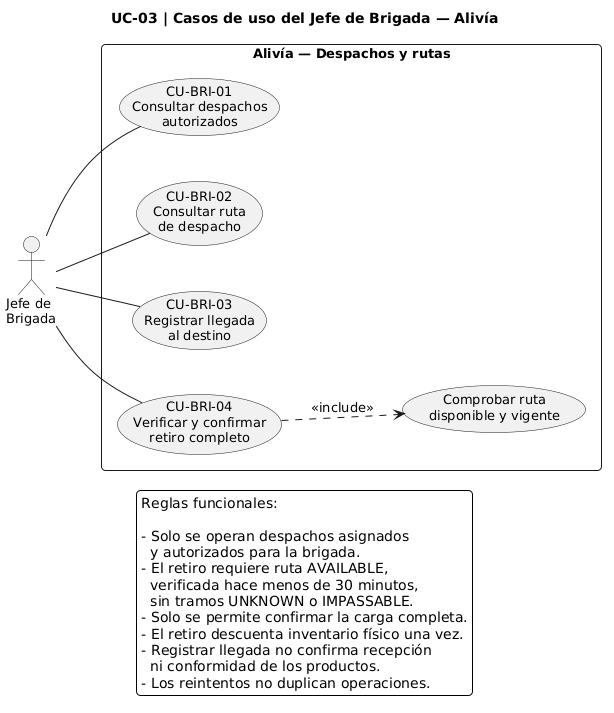

The diagram above was rendered by PlantUML. Its source (embedded in the PNG):
@startuml
title UC-03 | Casos de uso del Jefe de Brigada — Alivía

left to right direction

skinparam backgroundColor white
skinparam shadowing false
skinparam defaultFontName Arial
skinparam defaultFontSize 13
skinparam monochrome true
skinparam packageStyle rectangle
skinparam nodesep 45
skinparam ranksep 55
skinparam roundCorner 8

' ==========================================
' ACTOR
' ==========================================

actor "Jefe de\nBrigada" as BRI

' ==========================================
' CASOS DE USO
' ==========================================

rectangle "Alivía — Despachos y rutas" {

  usecase "CU-BRI-01\nConsultar despachos\nautorizados" as BRI01

  usecase "CU-BRI-02\nConsultar ruta\nde despacho" as BRI02

  usecase "CU-BRI-03\nRegistrar llegada\nal destino" as BRI03

  usecase "CU-BRI-04\nVerificar y confirmar\nretiro completo" as BRI04

  usecase "Comprobar ruta\ndisponible y vigente" as RUTA

}

' ==========================================
' ASOCIACIONES
' ==========================================

BRI -- BRI01
BRI -- BRI02
BRI -- BRI03
BRI -- BRI04

' ==========================================
' RELACIONES UML
' ==========================================

' La verificación de ruta es obligatoria
' antes de confirmar el retiro completo.
BRI04 ..> RUTA : <<include>>

' ==========================================
' REGLAS PRINCIPALES
' ==========================================

legend bottom
  Reglas funcionales:

  - Solo se operan despachos asignados
    y autorizados para la brigada.
  - El retiro requiere ruta AVAILABLE,
    verificada hace menos de 30 minutos,
    sin tramos UNKNOWN o IMPASSABLE.
  - Solo se permite confirmar la carga completa.
  - El retiro descuenta inventario físico una vez.
  - Registrar llegada no confirma recepción
    ni conformidad de los productos.
  - Los reintentos no duplican operaciones.
endlegend
@enduml